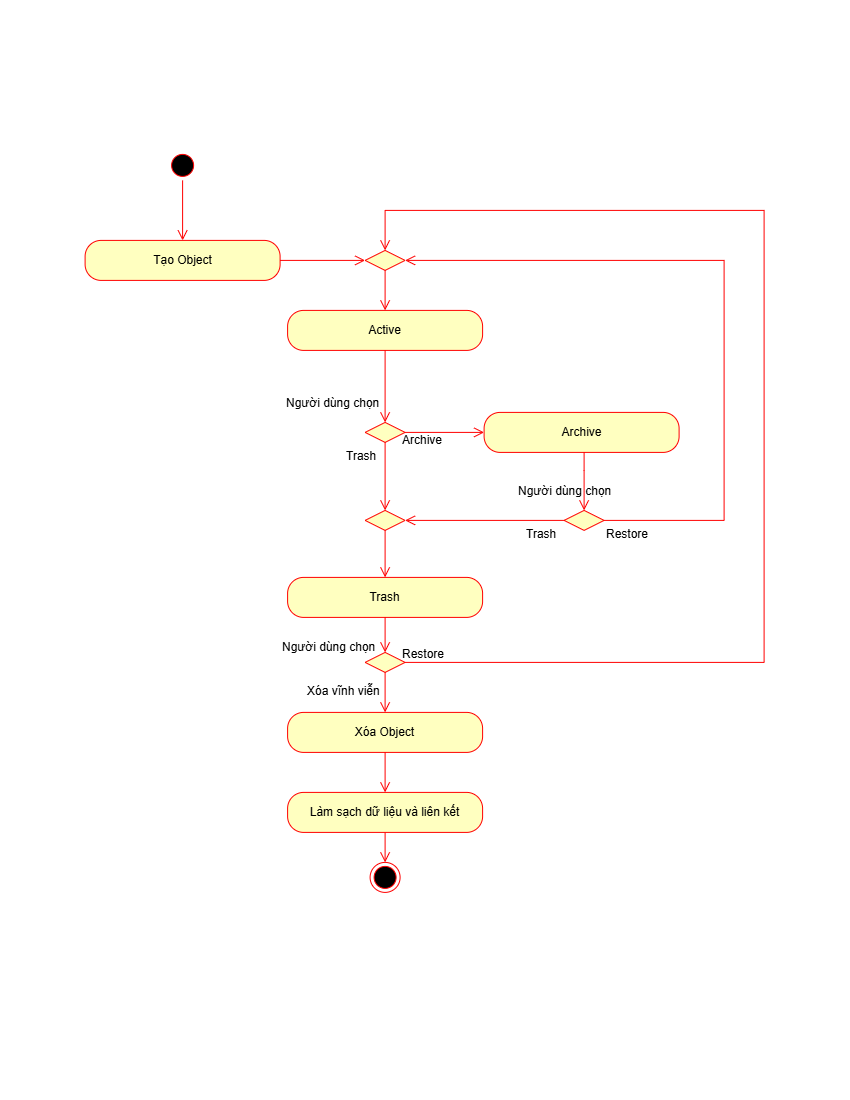

The diagram above was exported from draw.io. Its source (the exported page's mxGraphModel, read from the mxfile embedded in the PNG):
<mxGraphModel dx="1716" dy="919" grid="1" gridSize="10" guides="1" tooltips="1" connect="1" arrows="1" fold="1" page="1" pageScale="1" pageWidth="850" pageHeight="1100" math="0" shadow="0">
  <root>
    <mxCell id="0" />
    <mxCell id="1" parent="0" />
    <mxCell id="IUlhpAty_Gv8iNfm0Yen-1" parent="1" style="ellipse;html=1;shape=startState;fillColor=#000000;strokeColor=#ff0000;" value="" vertex="1">
      <mxGeometry height="30" width="30" x="167.5" y="150" as="geometry" />
    </mxCell>
    <mxCell id="IUlhpAty_Gv8iNfm0Yen-2" edge="1" parent="1" source="IUlhpAty_Gv8iNfm0Yen-1" style="edgeStyle=orthogonalEdgeStyle;html=1;verticalAlign=bottom;endArrow=open;endSize=8;strokeColor=#ff0000;rounded=0;" target="IUlhpAty_Gv8iNfm0Yen-3" value="">
      <mxGeometry relative="1" as="geometry">
        <mxPoint x="355" y="270" as="targetPoint" />
      </mxGeometry>
    </mxCell>
    <mxCell id="IUlhpAty_Gv8iNfm0Yen-3" parent="1" style="rounded=1;whiteSpace=wrap;html=1;arcSize=40;fontColor=#000000;fillColor=#ffffc0;strokeColor=#ff0000;" value="Tạo Object" vertex="1">
      <mxGeometry height="40" width="195" x="85" y="240" as="geometry" />
    </mxCell>
    <mxCell id="IUlhpAty_Gv8iNfm0Yen-4" edge="1" parent="1" source="IUlhpAty_Gv8iNfm0Yen-3" style="edgeStyle=orthogonalEdgeStyle;html=1;verticalAlign=bottom;endArrow=open;endSize=8;strokeColor=#ff0000;rounded=0;" target="IUlhpAty_Gv8iNfm0Yen-62" value="">
      <mxGeometry relative="1" as="geometry">
        <Array as="points">
          <mxPoint x="240" y="260" />
          <mxPoint x="240" y="260" />
        </Array>
        <mxPoint x="350" y="300" as="targetPoint" />
      </mxGeometry>
    </mxCell>
    <mxCell id="IUlhpAty_Gv8iNfm0Yen-22" parent="1" style="ellipse;html=1;shape=endState;fillColor=#000000;strokeColor=#ff0000;" value="" vertex="1">
      <mxGeometry height="30" width="30" x="370" y="862" as="geometry" />
    </mxCell>
    <mxCell id="IUlhpAty_Gv8iNfm0Yen-23" edge="1" parent="1" source="IUlhpAty_Gv8iNfm0Yen-60" style="edgeStyle=orthogonalEdgeStyle;html=1;align=left;verticalAlign=top;endArrow=open;endSize=8;strokeColor=#ff0000;rounded=0;" target="IUlhpAty_Gv8iNfm0Yen-22" value="">
      <mxGeometry relative="1" x="-1" as="geometry">
        <mxPoint x="910" y="1062" as="sourcePoint" />
        <mxPoint x="648" y="1092" as="targetPoint" />
      </mxGeometry>
    </mxCell>
    <mxCell id="IUlhpAty_Gv8iNfm0Yen-29" parent="1" style="rounded=1;whiteSpace=wrap;html=1;arcSize=40;fontColor=#000000;fillColor=#ffffc0;strokeColor=#ff0000;" value="Archive" vertex="1">
      <mxGeometry height="40" width="195" x="484" y="412" as="geometry" />
    </mxCell>
    <mxCell id="IUlhpAty_Gv8iNfm0Yen-30" parent="1" style="rounded=1;whiteSpace=wrap;html=1;arcSize=40;fontColor=#000000;fillColor=#ffffc0;strokeColor=#ff0000;" value="Active" vertex="1">
      <mxGeometry height="40" width="195" x="287.5" y="310" as="geometry" />
    </mxCell>
    <mxCell id="IUlhpAty_Gv8iNfm0Yen-31" parent="1" style="rounded=1;whiteSpace=wrap;html=1;arcSize=40;fontColor=#000000;fillColor=#ffffc0;strokeColor=#ff0000;" value="Trash" vertex="1">
      <mxGeometry height="40" width="195" x="287.5" y="577" as="geometry" />
    </mxCell>
    <mxCell id="IUlhpAty_Gv8iNfm0Yen-32" parent="1" style="rhombus;whiteSpace=wrap;html=1;fontColor=#000000;fillColor=#ffffc0;strokeColor=#ff0000;" value="" vertex="1">
      <mxGeometry height="20" width="40" x="365" y="422" as="geometry" />
    </mxCell>
    <mxCell id="IUlhpAty_Gv8iNfm0Yen-33" edge="1" parent="1" source="IUlhpAty_Gv8iNfm0Yen-32" style="edgeStyle=orthogonalEdgeStyle;html=1;align=left;verticalAlign=top;endArrow=open;endSize=8;strokeColor=#ff0000;rounded=0;" target="IUlhpAty_Gv8iNfm0Yen-29" value="">
      <mxGeometry relative="1" x="0.0766" y="-24" as="geometry">
        <mxPoint as="offset" />
        <Array as="points" />
        <mxPoint x="275" y="502" as="sourcePoint" />
        <mxPoint x="280" y="432" as="targetPoint" />
      </mxGeometry>
    </mxCell>
    <mxCell id="IUlhpAty_Gv8iNfm0Yen-35" edge="1" parent="1" source="IUlhpAty_Gv8iNfm0Yen-32" style="edgeStyle=orthogonalEdgeStyle;html=1;align=left;verticalAlign=top;endArrow=open;endSize=8;strokeColor=#ff0000;rounded=0;" target="IUlhpAty_Gv8iNfm0Yen-46" value="">
      <mxGeometry relative="1" x="0.0766" y="-24" as="geometry">
        <mxPoint as="offset" />
        <Array as="points" />
        <mxPoint x="617" y="432" as="sourcePoint" />
        <mxPoint x="415" y="459" as="targetPoint" />
      </mxGeometry>
    </mxCell>
    <mxCell id="IUlhpAty_Gv8iNfm0Yen-36" parent="1" style="text;whiteSpace=wrap;" value="Người dùng chọn" vertex="1">
      <mxGeometry height="30" width="130" x="284.5" y="389" as="geometry" />
    </mxCell>
    <mxCell id="IUlhpAty_Gv8iNfm0Yen-37" parent="1" style="text;whiteSpace=wrap;" value="Archive" vertex="1">
      <mxGeometry height="30" width="130" x="400" y="426" as="geometry" />
    </mxCell>
    <mxCell id="IUlhpAty_Gv8iNfm0Yen-39" parent="1" style="text;whiteSpace=wrap;" value="Xóa vĩnh viễn" vertex="1">
      <mxGeometry height="30" width="130" x="305" y="677" as="geometry" />
    </mxCell>
    <mxCell id="IUlhpAty_Gv8iNfm0Yen-41" parent="1" style="rhombus;whiteSpace=wrap;html=1;fontColor=#000000;fillColor=#ffffc0;strokeColor=#ff0000;" value="" vertex="1">
      <mxGeometry height="20" width="40" x="564" y="510" as="geometry" />
    </mxCell>
    <mxCell id="IUlhpAty_Gv8iNfm0Yen-42" parent="1" style="text;whiteSpace=wrap;" value="Người dùng chọn" vertex="1">
      <mxGeometry height="30" width="130" x="516.5" y="477" as="geometry" />
    </mxCell>
    <mxCell id="IUlhpAty_Gv8iNfm0Yen-43" parent="1" style="rounded=1;whiteSpace=wrap;html=1;arcSize=40;fontColor=#000000;fillColor=#ffffc0;strokeColor=#ff0000;" value="Xóa Object" vertex="1">
      <mxGeometry height="40" width="195" x="287.5" y="712" as="geometry" />
    </mxCell>
    <mxCell id="IUlhpAty_Gv8iNfm0Yen-45" edge="1" parent="1" source="IUlhpAty_Gv8iNfm0Yen-41" style="edgeStyle=orthogonalEdgeStyle;html=1;align=left;verticalAlign=top;endArrow=open;endSize=8;strokeColor=#ff0000;rounded=0;" target="IUlhpAty_Gv8iNfm0Yen-46" value="">
      <mxGeometry relative="1" x="0.0766" y="-24" as="geometry">
        <mxPoint as="offset" />
        <Array as="points" />
        <mxPoint x="340" y="612" as="sourcePoint" />
        <mxPoint x="340" y="1042" as="targetPoint" />
      </mxGeometry>
    </mxCell>
    <mxCell id="IUlhpAty_Gv8iNfm0Yen-46" parent="1" style="rhombus;whiteSpace=wrap;html=1;fontColor=#000000;fillColor=#ffffc0;strokeColor=#ff0000;" value="" vertex="1">
      <mxGeometry height="20" width="40" x="365" y="510" as="geometry" />
    </mxCell>
    <mxCell id="IUlhpAty_Gv8iNfm0Yen-47" edge="1" parent="1" source="IUlhpAty_Gv8iNfm0Yen-46" style="edgeStyle=orthogonalEdgeStyle;html=1;align=left;verticalAlign=top;endArrow=open;endSize=8;strokeColor=#ff0000;rounded=0;" target="IUlhpAty_Gv8iNfm0Yen-31" value="">
      <mxGeometry relative="1" x="0.0766" y="-24" as="geometry">
        <mxPoint as="offset" />
        <Array as="points" />
        <mxPoint x="615" y="452" as="sourcePoint" />
        <mxPoint x="833" y="509" as="targetPoint" />
      </mxGeometry>
    </mxCell>
    <mxCell id="IUlhpAty_Gv8iNfm0Yen-48" edge="1" parent="1" source="IUlhpAty_Gv8iNfm0Yen-29" style="edgeStyle=orthogonalEdgeStyle;html=1;align=left;verticalAlign=top;endArrow=open;endSize=8;strokeColor=#ff0000;rounded=0;" target="IUlhpAty_Gv8iNfm0Yen-41" value="">
      <mxGeometry relative="1" x="0.0766" y="-24" as="geometry">
        <mxPoint as="offset" />
        <Array as="points">
          <mxPoint x="584" y="470" />
          <mxPoint x="584" y="470" />
        </Array>
        <mxPoint x="254" y="745" as="sourcePoint" />
        <mxPoint x="174" y="672" as="targetPoint" />
      </mxGeometry>
    </mxCell>
    <mxCell id="IUlhpAty_Gv8iNfm0Yen-50" edge="1" parent="1" source="IUlhpAty_Gv8iNfm0Yen-41" style="edgeStyle=orthogonalEdgeStyle;html=1;align=left;verticalAlign=top;endArrow=open;endSize=8;strokeColor=#ff0000;rounded=0;" target="IUlhpAty_Gv8iNfm0Yen-62" value="">
      <mxGeometry relative="1" x="0.0766" y="-24" as="geometry">
        <mxPoint as="offset" />
        <Array as="points">
          <mxPoint x="724" y="520" />
          <mxPoint x="724" y="260" />
        </Array>
        <mxPoint x="230" y="723" as="sourcePoint" />
        <mxPoint x="630" y="590" as="targetPoint" />
      </mxGeometry>
    </mxCell>
    <mxCell id="IUlhpAty_Gv8iNfm0Yen-52" parent="1" style="text;whiteSpace=wrap;" value="Trash" vertex="1">
      <mxGeometry height="30" width="130" x="524" y="520" as="geometry" />
    </mxCell>
    <mxCell id="IUlhpAty_Gv8iNfm0Yen-53" parent="1" style="text;whiteSpace=wrap;" value="Trash" vertex="1">
      <mxGeometry height="30" width="130" x="344" y="442" as="geometry" />
    </mxCell>
    <mxCell id="IUlhpAty_Gv8iNfm0Yen-54" parent="1" style="text;whiteSpace=wrap;" value="Restore" vertex="1">
      <mxGeometry height="30" width="130" x="604" y="520" as="geometry" />
    </mxCell>
    <mxCell id="IUlhpAty_Gv8iNfm0Yen-55" parent="1" style="rhombus;whiteSpace=wrap;html=1;fontColor=#000000;fillColor=#ffffc0;strokeColor=#ff0000;" value="" vertex="1">
      <mxGeometry height="20" width="40" x="365" y="652" as="geometry" />
    </mxCell>
    <mxCell id="IUlhpAty_Gv8iNfm0Yen-56" edge="1" parent="1" source="IUlhpAty_Gv8iNfm0Yen-55" style="edgeStyle=orthogonalEdgeStyle;html=1;align=left;verticalAlign=top;endArrow=open;endSize=8;strokeColor=#ff0000;rounded=0;" target="IUlhpAty_Gv8iNfm0Yen-62" value="">
      <mxGeometry relative="1" x="0.0766" y="-24" as="geometry">
        <mxPoint as="offset" />
        <Array as="points">
          <mxPoint x="764" y="662" />
          <mxPoint x="764" y="210" />
          <mxPoint x="385" y="210" />
        </Array>
        <mxPoint x="148" y="790" as="sourcePoint" />
        <mxPoint x="330" y="980" as="targetPoint" />
      </mxGeometry>
    </mxCell>
    <mxCell id="IUlhpAty_Gv8iNfm0Yen-57" parent="1" style="text;whiteSpace=wrap;" value="Restore" vertex="1">
      <mxGeometry height="30" width="130" x="400" y="640" as="geometry" />
    </mxCell>
    <mxCell id="IUlhpAty_Gv8iNfm0Yen-58" edge="1" parent="1" source="IUlhpAty_Gv8iNfm0Yen-31" style="edgeStyle=orthogonalEdgeStyle;html=1;align=left;verticalAlign=top;endArrow=open;endSize=8;strokeColor=#ff0000;rounded=0;" target="IUlhpAty_Gv8iNfm0Yen-55" value="">
      <mxGeometry relative="1" x="0.0766" y="-24" as="geometry">
        <mxPoint as="offset" />
        <Array as="points" />
        <mxPoint x="175.5" y="752" as="sourcePoint" />
        <mxPoint x="357.5" y="942" as="targetPoint" />
      </mxGeometry>
    </mxCell>
    <mxCell id="IUlhpAty_Gv8iNfm0Yen-60" parent="1" style="rounded=1;whiteSpace=wrap;html=1;arcSize=40;fontColor=#000000;fillColor=#ffffc0;strokeColor=#ff0000;" value="Làm sạch dữ liệu và liên kết" vertex="1">
      <mxGeometry height="40" width="195" x="287.5" y="792" as="geometry" />
    </mxCell>
    <mxCell id="IUlhpAty_Gv8iNfm0Yen-62" parent="1" style="rhombus;whiteSpace=wrap;html=1;fontColor=#000000;fillColor=#ffffc0;strokeColor=#ff0000;" value="" vertex="1">
      <mxGeometry height="20" width="40" x="365" y="250" as="geometry" />
    </mxCell>
    <mxCell id="IUlhpAty_Gv8iNfm0Yen-64" edge="1" parent="1" source="IUlhpAty_Gv8iNfm0Yen-62" style="edgeStyle=orthogonalEdgeStyle;html=1;align=left;verticalAlign=top;endArrow=open;endSize=8;strokeColor=#ff0000;rounded=0;" target="IUlhpAty_Gv8iNfm0Yen-30" value="">
      <mxGeometry relative="1" x="0.0766" y="-24" as="geometry">
        <mxPoint as="offset" />
        <Array as="points">
          <mxPoint x="385" y="310" />
          <mxPoint x="385" y="310" />
        </Array>
        <mxPoint x="340" y="400" as="sourcePoint" />
        <mxPoint x="345" y="250" as="targetPoint" />
      </mxGeometry>
    </mxCell>
    <mxCell id="IUlhpAty_Gv8iNfm0Yen-66" edge="1" parent="1" source="IUlhpAty_Gv8iNfm0Yen-43" style="edgeStyle=orthogonalEdgeStyle;html=1;align=left;verticalAlign=top;endArrow=open;endSize=8;strokeColor=#ff0000;rounded=0;" target="IUlhpAty_Gv8iNfm0Yen-60" value="">
      <mxGeometry relative="1" x="0.0766" y="-24" as="geometry">
        <mxPoint as="offset" />
        <Array as="points" />
        <mxPoint x="385" y="712" as="sourcePoint" />
        <mxPoint x="385" y="740" as="targetPoint" />
      </mxGeometry>
    </mxCell>
    <mxCell id="IUlhpAty_Gv8iNfm0Yen-67" edge="1" parent="1" source="IUlhpAty_Gv8iNfm0Yen-55" style="edgeStyle=orthogonalEdgeStyle;html=1;align=left;verticalAlign=top;endArrow=open;endSize=8;strokeColor=#ff0000;rounded=0;" target="IUlhpAty_Gv8iNfm0Yen-43" value="">
      <mxGeometry relative="1" x="0.0766" y="-24" as="geometry">
        <mxPoint as="offset" />
        <Array as="points" />
        <mxPoint x="415" y="702" as="sourcePoint" />
        <mxPoint x="415" y="722" as="targetPoint" />
      </mxGeometry>
    </mxCell>
    <mxCell id="IUlhpAty_Gv8iNfm0Yen-68" parent="1" style="text;whiteSpace=wrap;" value="Người dùng chọn" vertex="1">
      <mxGeometry height="30" width="130" x="280" y="633" as="geometry" />
    </mxCell>
    <mxCell id="pLB2vK8gVlnnIKpnZq9u-2" edge="1" parent="1" source="IUlhpAty_Gv8iNfm0Yen-30" style="edgeStyle=orthogonalEdgeStyle;html=1;align=left;verticalAlign=top;endArrow=open;endSize=8;strokeColor=#ff0000;rounded=0;" target="IUlhpAty_Gv8iNfm0Yen-32" value="">
      <mxGeometry relative="1" x="0.0766" y="-24" as="geometry">
        <mxPoint as="offset" />
        <Array as="points" />
        <mxPoint x="497.5294117647061" y="300" as="sourcePoint" />
        <mxPoint x="485" y="340" as="targetPoint" />
      </mxGeometry>
    </mxCell>
  </root>
</mxGraphModel>